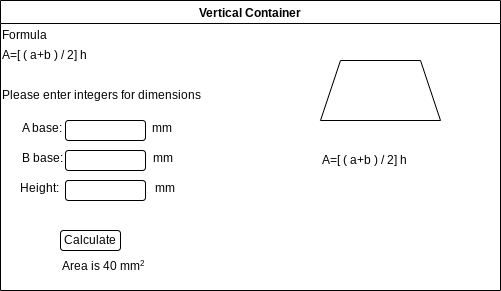

The diagram above was exported from draw.io. Its source (the exported page's mxGraphModel, read from the mxfile embedded in the PNG):
<mxGraphModel dx="686" dy="561" grid="1" gridSize="10" guides="1" tooltips="1" connect="1" arrows="1" fold="1" page="1" pageScale="1" pageWidth="850" pageHeight="1100" math="0" shadow="0">
  <root>
    <mxCell id="0" />
    <mxCell id="1" parent="0" />
    <mxCell id="2" value="Vertical Container" style="swimlane;swimlaneFillColor=#FFFFFF;" vertex="1" parent="1">
      <mxGeometry x="175" y="150" width="500" height="290" as="geometry" />
    </mxCell>
    <mxCell id="3" value="Formula" style="text;html=1;strokeColor=none;fillColor=none;align=left;verticalAlign=middle;whiteSpace=wrap;rounded=0;" vertex="1" parent="2">
      <mxGeometry y="20" width="180" height="30" as="geometry" />
    </mxCell>
    <mxCell id="4" value="A=[ ( a+b ) / 2] h&amp;nbsp;" style="text;html=1;strokeColor=none;fillColor=none;align=left;verticalAlign=middle;whiteSpace=wrap;rounded=0;" vertex="1" parent="2">
      <mxGeometry y="40" width="180" height="30" as="geometry" />
    </mxCell>
    <mxCell id="5" value="Please enter integers for dimensions" style="text;html=1;strokeColor=none;fillColor=none;align=left;verticalAlign=middle;whiteSpace=wrap;rounded=0;" vertex="1" parent="2">
      <mxGeometry y="80" width="210" height="30" as="geometry" />
    </mxCell>
    <mxCell id="7" value="" style="rounded=1;whiteSpace=wrap;html=1;" vertex="1" parent="2">
      <mxGeometry x="65" y="120" width="80" height="20" as="geometry" />
    </mxCell>
    <mxCell id="8" value="" style="rounded=1;whiteSpace=wrap;html=1;" vertex="1" parent="2">
      <mxGeometry x="65" y="150" width="80" height="20" as="geometry" />
    </mxCell>
    <mxCell id="9" value="" style="rounded=1;whiteSpace=wrap;html=1;" vertex="1" parent="2">
      <mxGeometry x="65" y="180" width="80" height="20" as="geometry" />
    </mxCell>
    <mxCell id="10" value="A base:&amp;nbsp; &amp;nbsp; &amp;nbsp; &amp;nbsp; &amp;nbsp; &amp;nbsp; &amp;nbsp; &amp;nbsp; &amp;nbsp; &amp;nbsp; &amp;nbsp; &amp;nbsp; &amp;nbsp; &amp;nbsp; &amp;nbsp; mm&amp;nbsp; &amp;nbsp; &amp;nbsp; &amp;nbsp;" style="text;html=1;strokeColor=none;fillColor=none;align=left;verticalAlign=middle;whiteSpace=wrap;rounded=0;" vertex="1" parent="2">
      <mxGeometry x="20" y="120" width="170" height="30" as="geometry" />
    </mxCell>
    <mxCell id="12" value="&amp;nbsp;Height:&amp;nbsp; &amp;nbsp; &amp;nbsp; &amp;nbsp; &amp;nbsp; &amp;nbsp; &amp;nbsp; &amp;nbsp; &amp;nbsp; &amp;nbsp; &amp;nbsp; &amp;nbsp; &amp;nbsp; &amp;nbsp; &amp;nbsp; &amp;nbsp; mm&amp;nbsp; &amp;nbsp; &amp;nbsp; &amp;nbsp;" style="text;html=1;strokeColor=none;fillColor=none;align=left;verticalAlign=middle;whiteSpace=wrap;rounded=0;" vertex="1" parent="2">
      <mxGeometry x="15" y="180" width="180" height="30" as="geometry" />
    </mxCell>
    <mxCell id="11" value="B base:&amp;nbsp; &amp;nbsp; &amp;nbsp; &amp;nbsp; &amp;nbsp; &amp;nbsp; &amp;nbsp; &amp;nbsp; &amp;nbsp; &amp;nbsp; &amp;nbsp; &amp;nbsp; &amp;nbsp; &amp;nbsp; &amp;nbsp; mm&amp;nbsp; &amp;nbsp; &amp;nbsp; &amp;nbsp;" style="text;html=1;strokeColor=none;fillColor=none;align=left;verticalAlign=middle;whiteSpace=wrap;rounded=0;" vertex="1" parent="2">
      <mxGeometry x="20" y="150" width="170" height="30" as="geometry" />
    </mxCell>
    <mxCell id="14" value="A=[ ( a+b ) / 2] h&amp;nbsp;" style="text;html=1;strokeColor=none;fillColor=none;align=left;verticalAlign=middle;whiteSpace=wrap;rounded=0;" vertex="1" parent="2">
      <mxGeometry x="320" y="145" width="180" height="30" as="geometry" />
    </mxCell>
    <mxCell id="15" value="" style="shape=trapezoid;perimeter=trapezoidPerimeter;whiteSpace=wrap;html=1;fixedSize=1;" vertex="1" parent="2">
      <mxGeometry x="320" y="60" width="120" height="60" as="geometry" />
    </mxCell>
    <mxCell id="16" value="Calculate" style="rounded=1;whiteSpace=wrap;html=1;" vertex="1" parent="2">
      <mxGeometry x="60" y="230" width="60" height="20" as="geometry" />
    </mxCell>
    <mxCell id="20" value="Area is 40 mm&lt;span style=&quot;font-size: 10px&quot;&gt;&lt;sup&gt;2&lt;/sup&gt;&lt;/span&gt;" style="text;html=1;strokeColor=none;fillColor=none;align=left;verticalAlign=middle;whiteSpace=wrap;rounded=0;" vertex="1" parent="2">
      <mxGeometry x="60" y="250" width="180" height="30" as="geometry" />
    </mxCell>
  </root>
</mxGraphModel>